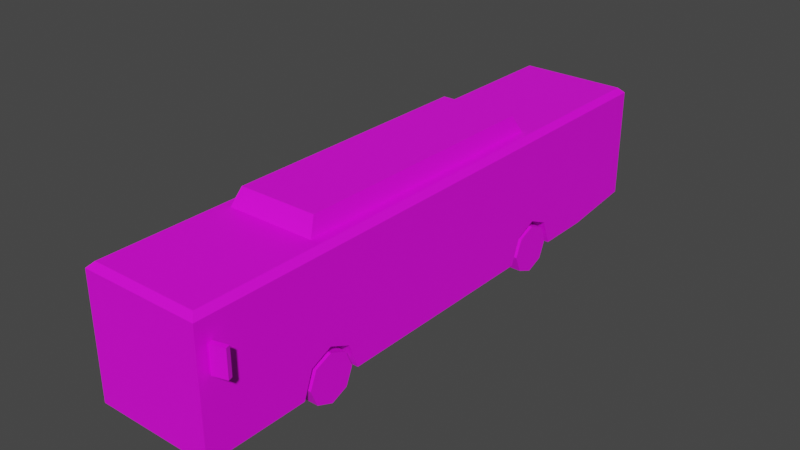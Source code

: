 # Source: Veh_Bus_01_Blue.blend  (saved by Blender 2.90.8; exported with 4.5.12 LTS)
import bpy
from mathutils import Matrix  # noqa: F401  (used for matrix-valued properties, if any)

bpy.ops.wm.read_factory_settings(use_empty=True)
scene = bpy.context.scene
scene.name = 'Scene'

# ---- collections
col_collection = bpy.data.collections.new('Collection'); scene.collection.children.link(col_collection)

# ---- images (referenced by path relative to the original .blend; pixels are not part of the script)
import os
ASSET_DIR = os.environ.get("B2B_ASSET_DIR", "")  # directory of the original .blend (textures are referenced by path, not embedded)
HERE = os.path.dirname(os.path.abspath(__file__))  # packed textures are extracted next to this script under _unpacked/

def load_image(name, relpath, width, height, colorspace="sRGB"):
    """Load a texture the original file referenced (path relative to the .blend, or extracted next to this script)."""
    p = next((c for c in (os.path.join(HERE, relpath), os.path.join(ASSET_DIR, relpath)) if relpath and os.path.exists(c)), "")
    if p:
        img = bpy.data.images.load(p, check_existing=True)
        img.name = name
    else:  # same state as the original file: an image datablock whose file is absent (Cycles renders it pink)
        img = bpy.data.images.new(name, width, height)
        img.source = "FILE"
        img.filepath = "//" + (relpath or name)
    img.colorspace_settings.name = colorspace
    return img
img_city_vehicles_pallete_png_036 = load_image('city_vehicles_pallete.png.036', 'city_vehicles_pallete.png', 1024, 1024, 'sRGB')

# ---- materials (node trees are filled in below, after node groups)
mat_material_038 = bpy.data.materials.new('Material.038')
mat_material_038.use_transparent_shadow = False

# ---- material node trees
mat_material_038.use_nodes = True; mat_material_038.node_tree.nodes.clear()
_N = mat_material_038.node_tree.nodes; _L = mat_material_038.node_tree.links
n0 = _N.new('ShaderNodeBsdfPrincipled'); n0.name = 'Principled BSDF'; n0.location = (10, 300)
n0.distribution = 'GGX'
n0.subsurface_method = 'BURLEY'
n0.inputs[3].default_value = 1.45
n0.inputs[27].default_value = (0.0, 0.0, 0.0, 1.0)
n0.inputs[28].default_value = 1.0
n1 = _N.new('ShaderNodeOutputMaterial'); n1.name = 'Material Output'; n1.location = (300, 300)
n2 = _N.new('ShaderNodeTexImage'); n2.name = 'Image Texture'; n2.location = (-386, 60)
n2.image = img_city_vehicles_pallete_png_036
n2.interpolation = 'Closest'
_L.new(n0.outputs[0], n1.inputs[0])
_L.new(n2.outputs[0], n0.inputs[0])
n1.is_active_output = True

# ---- world
world_world = bpy.data.worlds.new('World'); scene.world = world_world
world_world.use_nodes = True; world_world.node_tree.nodes.clear()
_N = world_world.node_tree.nodes; _L = world_world.node_tree.links
n0 = _N.new('ShaderNodeOutputWorld'); n0.name = 'World Output'; n0.location = (300, 300)
n1 = _N.new('ShaderNodeBackground'); n1.name = 'Background'; n1.location = (10, 300)
n1.inputs[0].default_value = (0.05088, 0.05088, 0.05088, 1.0)
_L.new(n1.outputs[0], n0.inputs[0])
n0.is_active_output = True
world_world.color = (0.05088, 0.05088, 0.05088)
world_world.use_sun_shadow = False
world_world.sun_shadow_jitter_overblur = 0.0

# ---- meshes
me_plane_196 = bpy.data.meshes.new('Plane.196')
me_plane_196.from_pydata([(0.3144, 1.28, 0.4532), (0.3144, 1.526, 0.564), (0.3144, 1.773, 0.4532), (0.4123, -1.927, 0.4532), (0.4123, -1.681, 0.564), (0.4123, -1.435, 0.4532), (0.6727, -3.174, 0.1621), (0.6727, 3.352, 0.2578), (0.6727, 2.504, 0.1621), (0.6106, -3.112, 1.588), (0.6727, -3.174, 1.526), (0.6106, 3.29, 1.588), (0.6727, 3.352, 1.526), (0.6727, 2.504, 1.526), (0.6106, 2.504, 1.588), (0.6727, -1.681, 0.564), (0.6727, -1.435, 0.4532), (0.6727, -1.927, 0.4532), (0.4123, -1.681, 0.1621), (0.4123, -1.329, 0.1621), (0.6727, -1.329, 0.1621), (0.6727, -2.033, 0.1621), (0.4123, -2.033, 0.1621), (0.6727, 1.526, 0.564), (0.6727, 1.773, 0.4532), (0.6727, 1.28, 0.4532), (0.3144, 1.526, 0.1621), (0.3144, 1.881, 0.1621), (0.6727, 1.881, 0.1621), (0.6727, 1.172, 0.1621), (0.3144, 1.172, 0.1621), (0.6727, -3.174, 0.5604), (0.2937, -3.174, 0.4073), (0.2937, -3.174, 0.302), (0.3304, -3.174, 0.4073), (0.3293, -3.174, 0.302), (0.4755, -3.174, 0.302), (0.4755, -3.174, 0.4073), (0.6727, 1.177, 0.7238), (0.6727, 0.3303, 1.293), (0.6727, -3.174, 1.395), (0.6727, -3.083, 1.395), (0.6727, -3.083, 0.5604), (0.5064, -3.174, 0.4073), (0.5064, -3.174, 0.302), (0.6216, -3.174, 0.302), (0.6216, -3.174, 0.4073), (0.6727, -2.104, 1.293), (0.6727, 0.2274, 1.293), (0.6727, 0.2274, 0.7259), (0.6727, -2.104, 0.7259), (0.6727, 2.504, 0.7238), (0.6727, 2.504, 1.293), (0.6727, 1.074, 1.293), (0.6727, 1.102, 0.7238), (0.6727, 3.196, 1.293), (0.6727, 3.196, 0.7238), (0.6727, -1.441, 1.293), (0.6727, -1.441, 0.7259), (0.6727, -1.341, 1.293), (0.6727, -1.341, 0.7259), (0.6727, -0.568, 1.293), (0.6727, -0.568, 0.7259), (0.6727, -0.4718, 0.7259), (0.6727, -0.4718, 1.293), (0.6727, 1.921, 1.293), (0.6727, 1.921, 0.7238), (0.6727, 1.074, 0.7259), (0.6727, -3.013, 1.293), (0.6727, 2.029, 1.293), (0.6727, 2.029, 0.7238), (0.6727, 2.628, 1.293), (0.6727, 2.628, 0.7238), (0.6727, -2.366, 0.7259), (0.6727, -2.366, 1.293), (0.6727, -3.013, 0.7259), (0.5597, 3.352, 1.293), (0.5597, 3.352, 1.003), (0.6727, 3.352, 0.4167), (0.5933, 3.352, 0.5032), (0.5933, 3.352, 0.3922), (0.3137, 3.352, 0.3922), (0.3137, 3.352, 0.5032), (0.544, 3.352, 0.5032), (0.544, 3.352, 0.3922), (0.1047, 3.352, 0.5092), (0.1047, 3.352, 0.3871), (0.6502, -3.174, 0.4073), (0.6502, -3.174, 0.302), (0.6727, 3.352, 0.5604), (0.6727, 1.177, 1.293), (0.6727, -1.689, 0.5604), (0.6727, 1.519, 0.5604), (0.6727, -1.673, 0.5604), (0.6727, 1.534, 0.5604), (0.6727, 0.3303, 0.7259), (0.6727, 2.504, 0.5604), (-0.3144, 1.28, 0.4532), (-0.3144, 1.526, 0.564), (-0.3144, 1.773, 0.4532), (-0.4123, -1.927, 0.4532), (-0.4123, -1.681, 0.564), (-0.4123, -1.435, 0.4532), (-0.6727, -3.174, 0.1621), (-0.6727, 3.352, 0.2578), (-0.6727, 2.504, 0.1621), (0.0, -3.174, 0.1621), (0.0, 3.352, 0.2578), (0.0, 2.504, 1.588), (0.0, 2.504, 0.1621), (-0.6106, -3.112, 1.588), (-0.6727, -3.174, 1.526), (-0.6106, 3.29, 1.588), (-0.6727, 3.352, 1.526), (-0.6727, 2.504, 1.526), (-0.6106, 2.504, 1.588), (0.0, -3.174, 1.526), (0.0, -3.112, 1.588), (0.0, 3.29, 1.588), (0.0, 3.352, 1.526), (-0.6727, -1.681, 0.564), (-0.6727, -1.435, 0.4532), (-0.6727, -1.927, 0.4532), (-0.4123, -1.681, 0.1621), (-0.4123, -1.329, 0.1621), (-0.6727, -1.329, 0.1621), (-0.6727, -2.033, 0.1621), (-0.4123, -2.033, 0.1621), (-0.6727, 1.526, 0.564), (-0.6727, 1.773, 0.4532), (-0.6727, 1.28, 0.4532), (-0.3144, 1.526, 0.1621), (-0.3144, 1.881, 0.1621), (-0.6727, 1.881, 0.1621), (-0.6727, 1.172, 0.1621), (-0.3144, 1.172, 0.1621), (-0.6727, -3.174, 0.5604), (0.0, -3.174, 0.5604), (0.0, -3.174, 0.4073), (0.0, -3.174, 0.302), (-0.2937, -3.174, 0.4073), (-0.2937, -3.174, 0.302), (-0.3304, -3.174, 0.4073), (-0.3293, -3.174, 0.302), (-0.4755, -3.174, 0.302), (-0.4755, -3.174, 0.4073), (-0.6727, -2.926, 0.1621), (-0.6727, -2.15, 0.1621), (-0.6727, -2.926, 1.293), (-0.6727, -2.15, 1.293), (-0.6727, -2.551, 1.293), (-0.6727, -2.551, 0.1621), (-0.6727, -2.216, 0.2281), (-0.6727, -2.216, 1.227), (-0.6727, -2.485, 1.227), (-0.6727, -2.485, 0.2281), (-0.6727, -2.617, 0.2281), (-0.6727, -2.617, 1.227), (-0.6727, -2.86, 1.227), (-0.6727, -2.86, 0.2281), (-0.6727, 0.2132, 0.1621), (-0.6727, 1.047, 0.1621), (-0.6727, 0.2132, 1.293), (-0.6727, 1.047, 1.293), (-0.6727, 0.636, 0.1621), (-0.6727, 0.636, 1.293), (-0.6727, 0.9771, 0.2318), (-0.6727, 0.9771, 1.223), (-0.6727, 0.7057, 1.223), (-0.6727, 0.7057, 0.2318), (-0.6727, 0.5662, 0.2318), (-0.6727, 0.5662, 1.223), (-0.6727, 0.283, 1.223), (-0.6727, 0.283, 0.2318), (-0.6727, -3.174, 1.395), (-0.6727, -3.083, 1.395), (-0.6727, -3.083, 0.5604), (0.0, -3.174, 1.395), (-0.5064, -3.174, 0.4073), (-0.5064, -3.174, 0.302), (-0.6216, -3.174, 0.302), (-0.6216, -3.174, 0.4073), (-0.6727, -2.104, 1.293), (-0.6727, 0.1627, 1.293), (-0.6727, 0.1627, 0.7259), (-0.6727, -2.104, 0.7259), (-0.6727, 2.504, 0.7238), (-0.6727, 2.504, 1.293), (-0.6727, 1.102, 1.293), (-0.6727, 1.102, 0.7238), (-0.6727, 3.196, 1.293), (-0.6727, 3.196, 0.7238), (-0.6727, -1.441, 1.293), (-0.6727, -1.441, 0.7259), (-0.6727, -1.341, 1.293), (-0.6727, -1.341, 0.7259), (-0.6727, -0.568, 1.293), (-0.6727, -0.568, 0.7259), (-0.6727, -0.4718, 0.7259), (-0.6727, -0.4718, 1.293), (-0.6727, 1.921, 1.293), (-0.6727, 1.921, 0.7238), (-0.6727, 1.921, 1.103), (-0.6727, 1.102, 1.103), (-0.6727, 2.029, 1.293), (-0.6727, 2.029, 0.7238), (-0.6727, 2.628, 1.293), (-0.6727, 2.628, 0.7238), (-0.6727, 1.147, 1.147), (-0.6727, 1.876, 1.147), (-0.6727, 1.876, 1.248), (-0.6727, 1.147, 1.248), (0.0, 3.352, 1.003), (0.0, 3.352, 1.293), (-0.5597, 3.352, 1.293), (-0.5597, 3.352, 1.003), (-0.6727, 3.352, 0.4167), (0.0, 3.352, 0.311), (-0.5933, 3.352, 0.5032), (-0.5933, 3.352, 0.3922), (-0.3137, 3.352, 0.3922), (-0.3137, 3.352, 0.5032), (-0.544, 3.352, 0.5032), (-0.544, 3.352, 0.3922), (0.0, 3.352, 0.3871), (0.0, 3.352, 0.5092), (-0.1047, 3.352, 0.5092), (-0.1047, 3.352, 0.3871), (-0.6502, -3.174, 0.4073), (-0.6502, -3.174, 0.302), (-0.6727, -2.926, 0.5604), (-0.6727, 3.352, 0.5604), (-0.6727, 0.2132, 0.5604), (-0.6727, -1.689, 0.5604), (-0.6727, 1.519, 0.5604), (-0.6727, -1.673, 0.5604), (-0.6727, 1.534, 0.5604), (-0.6727, 1.047, 0.5604), (-0.6727, -2.15, 0.5604), (-0.6727, -2.117, 0.5604), (-0.6727, 2.504, 0.5604), (0.0, 3.352, 0.5604), (-0.5108, -1.719, 1.564), (-0.4465, -1.603, 1.777), (-0.5108, 1.492, 1.564), (-0.4465, 1.376, 1.777), (0.5108, -1.719, 1.564), (0.4465, -1.603, 1.777), (0.5108, 1.492, 1.564), (0.4465, 1.376, 1.777), (0.692, -3.061, 0.9958), (0.692, -3.061, 1.297), (0.6772, -3.009, 0.9958), (0.6772, -3.009, 1.297), (0.8479, -3.017, 0.9958), (0.8479, -3.017, 1.297), (0.833, -2.965, 0.9958), (0.833, -2.965, 1.297), (-0.692, -3.061, 0.9958), (-0.692, -3.061, 1.297), (-0.6772, -3.009, 0.9958), (-0.6772, -3.009, 1.297), (-0.8479, -3.017, 0.9958), (-0.8479, -3.017, 1.297), (-0.833, -2.965, 0.9958), (-0.833, -2.965, 1.297), (-0.000139, -3.174, 0.185), (-0.000139, -3.174, 0.2847), (0.1016, -3.174, 0.2847), (0.1016, -3.174, 0.185), (-0.09936, -3.174, 0.2847), (-0.09936, -3.174, 0.185)], [], [(0, 1, 23, 92, 25), (1, 2, 24, 94, 23), (2, 27, 28, 24), (3, 4, 15, 91, 17), (4, 5, 16, 93, 15), (5, 19, 20, 16), (14, 11, 118, 108), (8, 28, 27, 26, 30, 29, 20, 19, 18, 22, 21, 6, 106, 109), (13, 52, 71, 55, 56, 72, 51, 96, 89, 12), (12, 89, 241, 212, 77, 76, 213, 119), (7, 8, 109, 107), (14, 9, 10, 13), (11, 14, 13, 12), (118, 11, 12, 119), (9, 117, 116, 10), (9, 14, 108, 117), (18, 3, 22), (18, 4, 3), (18, 5, 4), (22, 3, 17, 21), (19, 5, 18), (26, 0, 30), (26, 1, 0), (26, 2, 1), (30, 0, 25, 29), (27, 2, 26), (137, 31, 40, 177), (217, 81, 84, 80, 78, 7, 107), (139, 33, 32, 138), (33, 35, 34, 32), (32, 34, 37, 31, 137, 138), (34, 35, 36, 37), (92, 93, 16, 20, 29, 25), (31, 42, 41, 40), (177, 40, 10, 116), (37, 43, 46, 31), (43, 44, 45, 46), (73, 74, 68, 75), (49, 48, 64, 63), (52, 69, 70, 51), (51, 72, 71, 52), (58, 57, 47, 50), (60, 59, 57, 58), (62, 61, 59, 60), (63, 64, 61, 62), (70, 69, 65, 66), (71, 72, 56, 55), (39, 95, 67, 53), (66, 65, 90, 38), (47, 74, 73, 50), (213, 76, 77, 212), (81, 82, 83, 84), (84, 83, 79, 80), (225, 85, 86, 224), (45, 88, 87, 46), (6, 31, 46, 87, 88, 45, 44, 43, 37, 36, 35, 33, 139, 267, 268, 269, 266, 106), (96, 94, 24, 28, 8), (48, 39, 53, 90, 65, 69, 52, 13, 10, 40, 41, 42, 91, 15, 93, 92, 23, 94, 96, 51, 70, 66, 38, 54, 67, 95, 49, 63, 62, 60, 58, 50, 73, 75, 68, 74, 47, 57, 59, 61, 64), (89, 96, 8, 7, 78), (38, 90, 53, 67, 54), (6, 21, 17, 91, 42, 31), (241, 89, 78, 80, 79, 83, 82, 81, 217, 224, 86, 85, 225), (97, 130, 234, 128, 98), (98, 128, 236, 129, 99), (99, 129, 133, 132), (100, 122, 233, 120, 101), (101, 120, 235, 121, 102), (102, 121, 125, 124), (115, 108, 118, 112), (105, 109, 106, 103, 146, 151, 147, 126, 127, 123, 124, 125, 160, 164, 161, 134, 135, 131, 132, 133), (114, 113, 231, 240, 186, 207, 191, 190, 206, 187), (113, 119, 213, 214, 215, 212, 241, 231), (104, 107, 109, 105), (111, 114, 187, 204, 200, 188, 203, 189, 201, 205, 186, 240, 236, 128, 234, 237, 163, 165, 162, 183, 199, 196, 194, 192, 182, 185, 239, 238, 149, 150, 148, 230, 176, 175, 174), (115, 114, 111, 110), (112, 113, 114, 115), (118, 119, 113, 112), (110, 111, 116, 117), (110, 117, 108, 115), (123, 127, 100), (123, 100, 101), (123, 101, 102), (127, 126, 122, 100), (124, 123, 102), (131, 135, 97), (131, 97, 98), (131, 98, 99), (135, 134, 130, 97), (132, 131, 99), (137, 177, 174, 136), (217, 107, 104, 216, 219, 223, 220), (139, 138, 140, 141), (141, 140, 142, 143), (140, 138, 137, 136, 145, 142), (142, 145, 144, 143), (238, 147, 152, 153, 149), (166, 169, 168, 167), (150, 154, 155, 151), (149, 153, 154, 150), (150, 151, 156, 157), (151, 155, 152, 147), (230, 148, 158, 159, 146), (150, 157, 158, 148), (157, 156, 159, 158), (146, 159, 156, 151), (165, 168, 169, 164), (171, 170, 173, 172), (163, 167, 168, 165), (165, 164, 170, 171), (164, 169, 166, 161), (232, 162, 172, 173, 160), (165, 171, 172, 162), (237, 161, 166, 167, 163), (160, 173, 170, 164), (136, 174, 175, 176), (177, 116, 111, 174), (145, 136, 181, 178), (178, 181, 180, 179), (162, 232, 235, 120, 233, 239, 185, 193, 195, 197, 198, 184, 183), (184, 198, 199, 183), (187, 186, 205, 204), (186, 187, 206, 207), (193, 185, 182, 192), (195, 193, 192, 194), (197, 195, 194, 196), (198, 197, 196, 199), (201, 189, 203, 202), (208, 211, 210, 209), (205, 201, 202, 200, 204), (206, 190, 191, 207), (203, 208, 209, 202), (202, 209, 210, 200), (200, 210, 211, 188), (188, 211, 208, 203), (213, 212, 215, 214), (220, 223, 222, 221), (223, 219, 218, 222), (225, 224, 227, 226), (180, 181, 228, 229), (103, 106, 266, 271, 270, 267, 139, 141, 143, 144, 145, 178, 179, 180, 229, 228, 181, 136), (152, 155, 154, 153), (230, 146, 103, 136, 176), (240, 105, 133, 129, 236), (234, 130, 134, 161, 237), (239, 147, 238), (231, 216, 104, 105, 240), (232, 160, 125, 121, 235), (233, 122, 126, 147, 239), (241, 225, 226, 227, 224, 217, 220, 221, 222, 218, 219, 216, 231), (242, 243, 245, 244), (244, 245, 249, 248), (248, 249, 247, 246), (246, 247, 243, 242), (249, 245, 243, 247), (49, 95, 39, 48), (250, 251, 253, 252), (252, 253, 257, 256), (256, 257, 255, 254), (254, 255, 251, 250), (252, 256, 254, 250), (257, 253, 251, 255), (258, 260, 261, 259), (260, 264, 265, 261), (264, 262, 263, 265), (262, 258, 259, 263), (260, 258, 262, 264), (265, 263, 259, 261), (266, 269, 268, 267), (267, 270, 271, 266)])
_uv = me_plane_196.uv_layers.new(name='UVMap')
_uv.uv.foreach_set('vector', [0.2195, 0.0573, 0.2195, 0.05649, 0.2207, 0.05649, 0.2207, 0.05652, 0.2207, 0.0573, 0.2195, 0.05649, 0.2195, 0.05569, 0.2207, 0.05569, 0.2207, 0.05646, 0.2207, 0.05649, 0.2163, 0.05686, 0.2154, 0.05686, 0.2154, 0.05569, 0.2163, 0.05569, 0.2073, 0.0573, 0.2073, 0.05649, 0.2082, 0.05649, 0.2082, 0.05652, 0.2082, 0.0573, 0.2073, 0.05649, 0.2073, 0.05569, 0.2082, 0.05569, 0.2082, 0.05646, 0.2082, 0.05649, 0.2266, 0.05717, 0.2266, 0.05621, 0.2275, 0.05621, 0.2275, 0.05717, 0.7852, 0.4943, 0.7852, 0.4915, 0.7874, 0.4915, 0.7874, 0.4943, 0.2134, 0.0529, 0.2134, 0.05086, 0.2146, 0.05086, 0.2146, 0.0497, 0.2146, 0.04853, 0.2134, 0.04853, 0.2134, 0.04033, 0.2143, 0.04033, 0.2143, 0.03917, 0.2143, 0.03802, 0.2134, 0.03802, 0.2134, 0.03427, 0.2157, 0.03427, 0.2157, 0.0529, 0.7751, 0.4943, 0.7743, 0.4943, 0.7743, 0.4938, 0.7743, 0.4919, 0.7723, 0.4919, 0.7723, 0.4938, 0.7723, 0.4943, 0.7718, 0.4943, 0.7718, 0.4913, 0.7751, 0.4913, 0.7941, 0.511, 0.7908, 0.511, 0.7908, 0.5087, 0.7923, 0.5087, 0.7923, 0.5106, 0.7933, 0.5106, 0.7933, 0.5087, 0.7941, 0.5087, 0.2134, 0.05569, 0.2134, 0.0529, 0.2157, 0.0529, 0.2157, 0.05569, 0.7754, 0.4943, 0.7754, 0.5137, 0.7751, 0.5139, 0.7751, 0.4943, 0.7754, 0.4915, 0.7754, 0.4943, 0.7751, 0.4943, 0.7751, 0.4913, 0.7932, 0.5102, 0.7834, 0.5102, 0.7825, 0.5092, 0.7932, 0.5092, 0.7852, 0.5137, 0.7874, 0.5137, 0.7874, 0.5139, 0.785, 0.5139, 0.7852, 0.5137, 0.7852, 0.4943, 0.7874, 0.4943, 0.7874, 0.5137, 0.2266, 0.03543, 0.2256, 0.03462, 0.2266, 0.03427, 0.2266, 0.03543, 0.2253, 0.03543, 0.2256, 0.03462, 0.2266, 0.03543, 0.2256, 0.03624, 0.2253, 0.03543, 0.2266, 0.0362, 0.2266, 0.03524, 0.2275, 0.03524, 0.2275, 0.0362, 0.2266, 0.03658, 0.2256, 0.03624, 0.2266, 0.03543, 0.225, 0.0541, 0.224, 0.05329, 0.225, 0.05294, 0.225, 0.0541, 0.2236, 0.0541, 0.224, 0.05329, 0.225, 0.0541, 0.224, 0.05491, 0.2236, 0.0541, 0.2134, 0.05569, 0.2144, 0.05569, 0.2144, 0.05686, 0.2134, 0.05686, 0.225, 0.05526, 0.224, 0.05491, 0.225, 0.0541, 0.1257, 0.03504, 0.1244, 0.03504, 0.1244, 0.03346, 0.1257, 0.03346, 0.9241, 0.3526, 0.9244, 0.3537, 0.9244, 0.3545, 0.9244, 0.3547, 0.9244, 0.3549, 0.9239, 0.3549, 0.9239, 0.3526, 0.1183, 0.04635, 0.1119, 0.04635, 0.1119, 0.04409, 0.1183, 0.04409, 0.9148, 0.3478, 0.9147, 0.3478, 0.9147, 0.3474, 0.9148, 0.3474, 0.9252, 0.3494, 0.9251, 0.3494, 0.9246, 0.3494, 0.9239, 0.3489, 0.9262, 0.3489, 0.9262, 0.3494, 0.9756, 0.4948, 0.9756, 0.4967, 0.973, 0.4967, 0.973, 0.4948, 0.9059, 0.3416, 0.9059, 0.3526, 0.9056, 0.3518, 0.9046, 0.3514, 0.9046, 0.3428, 0.9056, 0.3424, 0.1146, 0.03993, 0.1146, 0.03976, 0.1162, 0.03976, 0.1162, 0.03993, 0.7921, 0.5021, 0.7897, 0.5021, 0.7897, 0.5016, 0.7921, 0.5016, 0.9246, 0.3494, 0.9245, 0.3494, 0.9241, 0.3494, 0.9239, 0.3489, 0.9725, 0.4948, 0.9725, 0.4967, 0.9705, 0.4967, 0.9705, 0.4948, 0.1149, 0.0384, 0.116, 0.0384, 0.116, 0.03962, 0.1149, 0.03962, 0.1149, 0.03349, 0.116, 0.03349, 0.116, 0.03481, 0.1149, 0.03481, 0.116, 0.02918, 0.116, 0.03008, 0.1149, 0.03008, 0.1149, 0.02918, 0.7723, 0.4943, 0.7723, 0.4938, 0.7743, 0.4938, 0.7743, 0.4943, 0.1149, 0.03665, 0.116, 0.03665, 0.116, 0.0379, 0.1149, 0.0379, 0.7724, 0.5076, 0.7743, 0.5076, 0.7743, 0.5079, 0.7724, 0.5079, 0.1149, 0.035, 0.116, 0.035, 0.116, 0.03646, 0.1149, 0.03646, 0.7724, 0.5046, 0.7743, 0.5046, 0.7743, 0.5049, 0.7724, 0.5049, 0.7723, 0.4959, 0.7743, 0.4959, 0.7743, 0.4963, 0.7723, 0.4963, 0.116, 0.02895, 0.1149, 0.02895, 0.1149, 0.02787, 0.116, 0.02787, 0.116, 0.0333, 0.1149, 0.0333, 0.1149, 0.03189, 0.116, 0.03189, 0.1149, 0.03029, 0.116, 0.03029, 0.116, 0.03169, 0.1149, 0.03169, 0.7743, 0.5102, 0.7743, 0.5111, 0.7724, 0.5111, 0.7724, 0.5102, 0.1263, 0.03707, 0.1263, 0.03813, 0.1258, 0.03813, 0.1258, 0.03707, 0.9144, 0.5875, 0.9188, 0.5875, 0.9188, 0.5967, 0.9144, 0.5967, 0.8865, 0.601, 0.8901, 0.601, 0.8901, 0.6026, 0.8865, 0.6026, 0.5117, 0.05663, 0.5117, 0.05923, 0.5086, 0.05923, 0.5086, 0.05663, 0.8756, 0.5815, 0.8751, 0.5815, 0.8751, 0.5798, 0.8756, 0.5798, 0.9239, 0.3503, 0.9239, 0.3489, 0.9241, 0.3494, 0.924, 0.3494, 0.924, 0.3498, 0.9241, 0.3498, 0.9245, 0.3498, 0.9245, 0.3494, 0.9246, 0.3494, 0.9246, 0.3498, 0.9251, 0.3498, 0.9252, 0.3498, 0.9262, 0.3498, 0.9262, 0.3498, 0.9259, 0.3498, 0.9259, 0.3502, 0.9262, 0.3502, 0.9262, 0.3503, 0.9059, 0.3382, 0.9059, 0.3415, 0.9056, 0.3407, 0.9046, 0.3403, 0.9046, 0.3382, 0.7743, 0.5021, 0.7743, 0.5018, 0.7743, 0.4992, 0.7743, 0.4989, 0.7743, 0.4963, 0.7743, 0.4959, 0.7743, 0.4943, 0.7751, 0.4943, 0.7751, 0.5139, 0.7747, 0.5139, 0.7747, 0.5136, 0.7718, 0.5136, 0.7718, 0.5088, 0.7718, 0.5088, 0.7718, 0.5087, 0.7718, 0.4977, 0.7718, 0.4976, 0.7718, 0.4976, 0.7718, 0.4943, 0.7723, 0.4943, 0.7723, 0.4959, 0.7723, 0.4963, 0.7723, 0.4989, 0.7723, 0.4991, 0.7724, 0.4992, 0.7724, 0.5018, 0.7724, 0.5021, 0.7724, 0.5046, 0.7724, 0.5049, 0.7724, 0.5076, 0.7724, 0.5079, 0.7724, 0.5102, 0.7724, 0.5111, 0.7724, 0.5134, 0.7743, 0.5134, 0.7743, 0.5111, 0.7743, 0.5102, 0.7743, 0.5079, 0.7743, 0.5076, 0.7743, 0.5049, 0.7743, 0.5046, 0.9059, 0.3352, 0.9059, 0.3382, 0.9046, 0.3382, 0.9049, 0.3352, 0.9054, 0.3352, 0.7723, 0.4989, 0.7743, 0.4989, 0.7743, 0.4992, 0.7724, 0.4992, 0.7723, 0.4991, 0.9046, 0.3578, 0.9046, 0.3539, 0.9056, 0.3535, 0.9059, 0.3527, 0.9059, 0.3575, 0.9059, 0.3578, 0.9249, 0.3526, 0.9249, 0.3549, 0.9244, 0.3549, 0.9244, 0.3547, 0.9247, 0.3547, 0.9247, 0.3545, 0.9247, 0.3537, 0.9244, 0.3537, 0.9241, 0.3526, 0.9243, 0.3526, 0.9243, 0.353, 0.9248, 0.353, 0.9248, 0.3526, 0.2219, 0.0573, 0.2207, 0.0573, 0.2207, 0.05652, 0.2207, 0.05649, 0.2219, 0.05649, 0.2219, 0.05649, 0.2207, 0.05649, 0.2207, 0.05646, 0.2207, 0.05569, 0.2219, 0.05569, 0.2163, 0.05686, 0.2163, 0.05569, 0.2173, 0.05569, 0.2173, 0.05686, 0.224, 0.05526, 0.2248, 0.05526, 0.2248, 0.05605, 0.2248, 0.05607, 0.224, 0.05607, 0.224, 0.05607, 0.2248, 0.05607, 0.2248, 0.0561, 0.2248, 0.05688, 0.224, 0.05688, 0.2266, 0.05525, 0.2275, 0.05525, 0.2275, 0.05621, 0.2266, 0.05621, 0.7895, 0.4943, 0.7874, 0.4943, 0.7874, 0.4915, 0.7895, 0.4915, 0.2179, 0.0529, 0.2157, 0.0529, 0.2157, 0.03427, 0.2179, 0.03427, 0.2179, 0.03509, 0.2179, 0.03632, 0.2179, 0.03764, 0.2179, 0.03802, 0.217, 0.03802, 0.217, 0.03917, 0.217, 0.04033, 0.2179, 0.04033, 0.2179, 0.04539, 0.2179, 0.04677, 0.2179, 0.04812, 0.2179, 0.04853, 0.2167, 0.04853, 0.2167, 0.0497, 0.2167, 0.05086, 0.2179, 0.05086, 0.7756, 0.4943, 0.7756, 0.4913, 0.7789, 0.4913, 0.7789, 0.4943, 0.7784, 0.4943, 0.7784, 0.4938, 0.7784, 0.4919, 0.7764, 0.4919, 0.7764, 0.4938, 0.7764, 0.4943, 0.7941, 0.5064, 0.7941, 0.5087, 0.7933, 0.5087, 0.7933, 0.5068, 0.7923, 0.5068, 0.7923, 0.5087, 0.7908, 0.5087, 0.7908, 0.5064, 0.2179, 0.05569, 0.2157, 0.05569, 0.2157, 0.0529, 0.2179, 0.0529, 0.7756, 0.5139, 0.7756, 0.4943, 0.7764, 0.4943, 0.7764, 0.4959, 0.7764, 0.4963, 0.7764, 0.4991, 0.7771, 0.4991, 0.7784, 0.4991, 0.7784, 0.4963, 0.7784, 0.4959, 0.7784, 0.4943, 0.7789, 0.4943, 0.7789, 0.4976, 0.7789, 0.4976, 0.7789, 0.4977, 0.7789, 0.4993, 0.7764, 0.4993, 0.7764, 0.5007, 0.7764, 0.5022, 0.7764, 0.5024, 0.7764, 0.5046, 0.7764, 0.5049, 0.7764, 0.5076, 0.7764, 0.5079, 0.7764, 0.5102, 0.7784, 0.5102, 0.7789, 0.5103, 0.7789, 0.5104, 0.7764, 0.5104, 0.7764, 0.5118, 0.7764, 0.5131, 0.7789, 0.5131, 0.7789, 0.5136, 0.776, 0.5136, 0.776, 0.5139, 0.7754, 0.4943, 0.7756, 0.4943, 0.7756, 0.5139, 0.7754, 0.5137, 0.7754, 0.4915, 0.7756, 0.4913, 0.7756, 0.4943, 0.7754, 0.4943, 0.7874, 0.4915, 0.7874, 0.4913, 0.7897, 0.4913, 0.7895, 0.4915, 0.7895, 0.5137, 0.7897, 0.5139, 0.7874, 0.5139, 0.7874, 0.5137, 0.7895, 0.5137, 0.7874, 0.5137, 0.7874, 0.4943, 0.7895, 0.4943, 0.2263, 0.05409, 0.2263, 0.05525, 0.2253, 0.0549, 0.2263, 0.05409, 0.2253, 0.0549, 0.225, 0.05409, 0.2263, 0.05409, 0.225, 0.05409, 0.2253, 0.05328, 0.2275, 0.03524, 0.2266, 0.03524, 0.2266, 0.03427, 0.2275, 0.03427, 0.2263, 0.05294, 0.2263, 0.05409, 0.2253, 0.05328, 0.2236, 0.0541, 0.2236, 0.05526, 0.2227, 0.05491, 0.2236, 0.0541, 0.2227, 0.05491, 0.2223, 0.0541, 0.2236, 0.0541, 0.2223, 0.0541, 0.2227, 0.05329, 0.2144, 0.05686, 0.2144, 0.05569, 0.2154, 0.05569, 0.2154, 0.05686, 0.2236, 0.05294, 0.2236, 0.0541, 0.2227, 0.05329, 0.1257, 0.03504, 0.1257, 0.03346, 0.1269, 0.03346, 0.1269, 0.03504, 0.9241, 0.3526, 0.9239, 0.3526, 0.9239, 0.3503, 0.9244, 0.3503, 0.9244, 0.3505, 0.9244, 0.3507, 0.9244, 0.3515, 0.1183, 0.04635, 0.1183, 0.04409, 0.1246, 0.04409, 0.1246, 0.04635, 0.9169, 0.3478, 0.9169, 0.3474, 0.917, 0.3474, 0.917, 0.3478, 0.9273, 0.3494, 0.9262, 0.3494, 0.9262, 0.3489, 0.9286, 0.3489, 0.9279, 0.3494, 0.9274, 0.3494, 0.9872, 0.4948, 0.9898, 0.4948, 0.9898, 0.4967, 0.9872, 0.4967, 0.1541, 0.06016, 0.1584, 0.06016, 0.1577, 0.06087, 0.1468, 0.06087, 0.1461, 0.06016, 0.1191, 0.03207, 0.1191, 0.03259, 0.1172, 0.03259, 0.1172, 0.03207, 0.1461, 0.0645, 0.1468, 0.06378, 0.1577, 0.06378, 0.1584, 0.0645, 0.1461, 0.06016, 0.1468, 0.06087, 0.1468, 0.06378, 0.1461, 0.0645, 0.1461, 0.0645, 0.1584, 0.0645, 0.1577, 0.06521, 0.1468, 0.06521, 0.1584, 0.0645, 0.1577, 0.06378, 0.1577, 0.06087, 0.1584, 0.06016, 0.1541, 0.06856, 0.1461, 0.06856, 0.1468, 0.06784, 0.1577, 0.06784, 0.1584, 0.06856, 0.1461, 0.0645, 0.1468, 0.06521, 0.1468, 0.06784, 0.1461, 0.06856, 0.1172, 0.03887, 0.1191, 0.03887, 0.1191, 0.03933, 0.1172, 0.03933, 0.1584, 0.06856, 0.1577, 0.06784, 0.1577, 0.06521, 0.1584, 0.0645, 0.1461, 0.03001, 0.1468, 0.02925, 0.1576, 0.02925, 0.1584, 0.03001, 0.1172, 0.03285, 0.1191, 0.03285, 0.1191, 0.03339, 0.1172, 0.03339, 0.1461, 0.02556, 0.1468, 0.02631, 0.1468, 0.02925, 0.1461, 0.03001, 0.1461, 0.03001, 0.1584, 0.03001, 0.1576, 0.03076, 0.1468, 0.03076, 0.1584, 0.03001, 0.1576, 0.02925, 0.1576, 0.02631, 0.1584, 0.02556, 0.1541, 0.03458, 0.1461, 0.03458, 0.1468, 0.03383, 0.1576, 0.03383, 0.1584, 0.03458, 0.1461, 0.03001, 0.1468, 0.03076, 0.1468, 0.03383, 0.1461, 0.03458, 0.1541, 0.02556, 0.1584, 0.02556, 0.1576, 0.02631, 0.1468, 0.02631, 0.1461, 0.02556, 0.1584, 0.03458, 0.1576, 0.03383, 0.1576, 0.03076, 0.1584, 0.03001, 0.1185, 0.03993, 0.1169, 0.03993, 0.1169, 0.03976, 0.1185, 0.03976, 0.7921, 0.5021, 0.7921, 0.5016, 0.7944, 0.5016, 0.7944, 0.5021, 0.9279, 0.3494, 0.9286, 0.3489, 0.9284, 0.3494, 0.928, 0.3494, 0.9903, 0.4948, 0.9923, 0.4948, 0.9923, 0.4967, 0.9903, 0.4967, 0.7764, 0.5022, 0.7789, 0.5022, 0.7789, 0.5087, 0.7789, 0.5088, 0.7789, 0.5088, 0.7789, 0.5103, 0.7784, 0.5102, 0.7784, 0.5079, 0.7784, 0.5076, 0.7784, 0.5049, 0.7784, 0.5046, 0.7784, 0.5024, 0.7764, 0.5024, 0.1182, 0.03361, 0.1182, 0.03481, 0.1171, 0.03481, 0.1171, 0.03361, 0.1171, 0.02918, 0.1182, 0.02918, 0.1182, 0.03008, 0.1171, 0.03008, 0.7784, 0.4943, 0.7764, 0.4943, 0.7764, 0.4938, 0.7784, 0.4938, 0.1182, 0.03665, 0.1182, 0.0379, 0.1171, 0.0379, 0.1171, 0.03665, 0.7784, 0.5076, 0.7784, 0.5079, 0.7764, 0.5079, 0.7764, 0.5076, 0.1182, 0.035, 0.1182, 0.03646, 0.1171, 0.03646, 0.1171, 0.035, 0.7784, 0.5046, 0.7784, 0.5049, 0.7764, 0.5049, 0.7764, 0.5046, 0.1182, 0.03029, 0.1182, 0.03184, 0.1175, 0.03184, 0.1175, 0.03029, 0.7526, 0.1374, 0.7486, 0.1374, 0.7486, 0.1082, 0.7526, 0.1082, 0.7784, 0.4959, 0.7784, 0.4963, 0.7771, 0.4963, 0.7764, 0.4963, 0.7764, 0.4959, 0.1171, 0.02895, 0.1171, 0.02787, 0.1182, 0.02787, 0.1182, 0.02895, 0.1489, 0.05307, 0.1476, 0.05171, 0.1476, 0.02951, 0.1489, 0.02815, 0.1489, 0.02815, 0.1476, 0.02951, 0.1445, 0.02951, 0.1431, 0.02815, 0.1431, 0.02815, 0.1445, 0.02951, 0.1445, 0.05171, 0.1431, 0.05307, 0.1431, 0.05307, 0.1445, 0.05171, 0.1476, 0.05171, 0.1489, 0.05307, 0.1263, 0.03707, 0.1258, 0.03707, 0.1258, 0.03601, 0.1263, 0.03601, 0.9144, 0.5626, 0.9144, 0.5535, 0.9188, 0.5535, 0.9188, 0.5626, 0.8865, 0.5664, 0.8865, 0.5648, 0.8901, 0.5648, 0.8901, 0.5664, 0.5117, 0.05663, 0.5086, 0.05663, 0.5086, 0.05404, 0.5117, 0.05404, 0.8953, 0.5815, 0.8953, 0.5798, 0.8958, 0.5798, 0.8958, 0.5815, 0.9286, 0.3503, 0.9262, 0.3503, 0.9262, 0.3502, 0.9266, 0.3502, 0.9266, 0.3498, 0.9262, 0.3498, 0.9262, 0.3498, 0.9273, 0.3498, 0.9274, 0.3498, 0.9279, 0.3498, 0.9279, 0.3494, 0.928, 0.3494, 0.928, 0.3498, 0.9284, 0.3498, 0.9285, 0.3498, 0.9285, 0.3494, 0.9284, 0.3494, 0.9286, 0.3489, 0.1191, 0.03811, 0.1191, 0.03862, 0.1172, 0.03862, 0.1172, 0.03811, 0.9131, 0.357, 0.9145, 0.357, 0.9145, 0.3578, 0.9131, 0.3578, 0.9131, 0.3575, 0.9131, 0.3382, 0.9145, 0.3382, 0.9145, 0.3403, 0.9135, 0.3407, 0.9131, 0.3415, 0.9131, 0.3416, 0.9135, 0.3424, 0.9145, 0.3428, 0.9145, 0.3432, 0.9131, 0.3432, 0.9131, 0.3542, 0.9145, 0.3543, 0.9131, 0.3543, 0.9131, 0.3352, 0.9136, 0.3352, 0.9142, 0.3352, 0.9145, 0.3382, 0.9131, 0.3382, 0.9131, 0.3461, 0.9145, 0.3461, 0.9145, 0.3514, 0.9135, 0.3518, 0.9131, 0.3526, 0.9131, 0.3527, 0.9135, 0.3535, 0.9145, 0.3539, 0.9145, 0.3543, 0.9131, 0.3542, 0.9249, 0.3526, 0.9248, 0.3526, 0.9248, 0.3522, 0.9243, 0.3522, 0.9243, 0.3526, 0.9241, 0.3526, 0.9244, 0.3515, 0.9247, 0.3515, 0.9247, 0.3507, 0.9247, 0.3505, 0.9244, 0.3505, 0.9244, 0.3503, 0.9249, 0.3503, 0.9202, 0.3708, 0.9188, 0.3701, 0.9188, 0.3504, 0.9202, 0.3496, 0.9191, 0.3481, 0.9177, 0.3477, 0.9177, 0.3418, 0.9191, 0.3414, 0.9174, 0.3496, 0.9188, 0.3504, 0.9188, 0.3701, 0.9174, 0.3708, 0.9191, 0.3414, 0.9177, 0.341, 0.9177, 0.3351, 0.9191, 0.3346, 0.9085, 0.33, 0.9144, 0.33, 0.9144, 0.3496, 0.9085, 0.3496, 0.7724, 0.5021, 0.7724, 0.5018, 0.7743, 0.5018, 0.7743, 0.5021, 0.1396, 0.04582, 0.1396, 0.04671, 0.1394, 0.04671, 0.1394, 0.04582, 0.9603, 0.4895, 0.9603, 0.4904, 0.9599, 0.4904, 0.9599, 0.4895, 0.156, 0.04422, 0.156, 0.04511, 0.1558, 0.04511, 0.1558, 0.04422, 0.1396, 0.04728, 0.1396, 0.04818, 0.1391, 0.04818, 0.1391, 0.04729, 0.1552, 0.035, 0.1552, 0.03452, 0.1554, 0.03452, 0.1554, 0.035, 0.155, 0.03452, 0.155, 0.035, 0.1549, 0.035, 0.1549, 0.03452, 0.1558, 0.04332, 0.156, 0.04332, 0.156, 0.04422, 0.1558, 0.04422, 0.9421, 0.5101, 0.9416, 0.5101, 0.9416, 0.5092, 0.9421, 0.5092, 0.1518, 0.04582, 0.152, 0.04582, 0.152, 0.04671, 0.1518, 0.04671, 0.1502, 0.04818, 0.1497, 0.04818, 0.1497, 0.04728, 0.1502, 0.04729, 0.1555, 0.035, 0.1554, 0.035, 0.1554, 0.03452, 0.1555, 0.03452, 0.155, 0.03452, 0.1552, 0.03452, 0.1552, 0.035, 0.155, 0.035, 0.5222, 0.03939, 0.5197, 0.03939, 0.5197, 0.03692, 0.5222, 0.03692, 0.5222, 0.03692, 0.5247, 0.03692, 0.5247, 0.03939, 0.5222, 0.03939])
me_plane_196.materials.append(mat_material_038)
me_plane_196.use_remesh_fix_poles = True
me_plane_196.use_remesh_preserve_attributes = False
me_plane_196.use_mirror_vertex_groups = False
me_plane_196.update()
me_plane_195 = bpy.data.meshes.new('Plane.195')
me_plane_195.from_pydata([(0.5111, -1.681, 0.2215), (0.6727, -1.681, 0.2215), (0.5111, -1.407, 0.2215), (0.6727, -1.407, 0.2215), (0.5111, -1.488, 0.02798), (0.6727, -1.488, 0.02798), (0.5111, -1.681, -0.05217), (0.6727, -1.681, -0.05217), (0.5111, -1.875, 0.02798), (0.6727, -1.875, 0.02798), (0.5111, -1.955, 0.2215), (0.6727, -1.955, 0.2215), (0.5111, -1.875, 0.415), (0.6727, -1.875, 0.415), (0.5111, -1.681, 0.4951), (0.6727, -1.681, 0.4951), (0.5111, -1.488, 0.415), (0.6727, -1.488, 0.415), (0.6727, -1.559, 0.09894), (0.6727, -1.508, 0.2215), (0.6727, -1.681, 0.04819), (0.6727, -1.804, 0.09894), (0.6727, -1.854, 0.2215), (0.6727, -1.804, 0.344), (0.6727, -1.681, 0.3948), (0.6727, -1.559, 0.344)], [], [(0, 2, 4), (1, 18, 19), (2, 3, 5, 4), (0, 4, 6), (1, 20, 18), (4, 5, 7, 6), (0, 6, 8), (1, 21, 20), (6, 7, 9, 8), (0, 8, 10), (1, 22, 21), (8, 9, 11, 10), (0, 10, 12), (1, 23, 22), (10, 11, 13, 12), (0, 12, 14), (1, 24, 23), (12, 13, 15, 14), (0, 14, 16), (1, 25, 24), (14, 15, 17, 16), (0, 16, 2), (1, 19, 25), (16, 17, 3, 2), (19, 18, 5, 3), (18, 20, 7, 5), (20, 21, 9, 7), (21, 22, 11, 9), (22, 23, 13, 11), (23, 24, 15, 13), (24, 25, 17, 15), (25, 19, 3, 17)])
_uv = me_plane_195.uv_layers.new(name='UVMap')
_uv.uv.foreach_set('vector', [0.125, 0.02006, 0.1248, 0.01954, 0.1252, 0.01954, 0.2435, 0.05114, 0.2437, 0.05081, 0.2439, 0.051, 0.1253, 0.0298, 0.1257, 0.0298, 0.1257, 0.03021, 0.1253, 0.03021, 0.125, 0.02006, 0.1252, 0.01954, 0.1255, 0.01984, 0.2435, 0.05114, 0.2434, 0.05081, 0.2437, 0.05081, 0.1243, 0.02924, 0.1246, 0.02924, 0.1246, 0.02964, 0.1243, 0.02964, 0.125, 0.02006, 0.1255, 0.01984, 0.1255, 0.02028, 0.2435, 0.05114, 0.2432, 0.051, 0.2434, 0.05081, 0.1243, 0.02964, 0.1246, 0.02964, 0.1246, 0.03004, 0.1243, 0.03004, 0.125, 0.02006, 0.1255, 0.02028, 0.1252, 0.02059, 0.2435, 0.05114, 0.2432, 0.05128, 0.2432, 0.051, 0.1253, 0.03004, 0.1249, 0.03004, 0.1249, 0.02964, 0.1253, 0.02964, 0.125, 0.02006, 0.1252, 0.02059, 0.1248, 0.02059, 0.2435, 0.05114, 0.2434, 0.05147, 0.2432, 0.05128, 0.1253, 0.02964, 0.1249, 0.02964, 0.1249, 0.02924, 0.1253, 0.02924, 0.125, 0.02006, 0.1248, 0.02059, 0.1245, 0.02028, 0.2435, 0.05114, 0.2437, 0.05147, 0.2434, 0.05147, 0.118, 0.03002, 0.1176, 0.03002, 0.1176, 0.02961, 0.118, 0.02961, 0.125, 0.02006, 0.1245, 0.02028, 0.1245, 0.01984, 0.2435, 0.05114, 0.2439, 0.05128, 0.2437, 0.05147, 0.118, 0.02961, 0.1176, 0.02961, 0.1176, 0.02921, 0.118, 0.02921, 0.125, 0.02006, 0.1245, 0.01984, 0.1248, 0.01954, 0.2435, 0.05114, 0.2439, 0.051, 0.2439, 0.05128, 0.1253, 0.02941, 0.1257, 0.02941, 0.1257, 0.0298, 0.1253, 0.0298, 0.1147, 0.02886, 0.1145, 0.02866, 0.1146, 0.02847, 0.1149, 0.02878, 0.1145, 0.02866, 0.1142, 0.02866, 0.1141, 0.02847, 0.1146, 0.02847, 0.1142, 0.02866, 0.114, 0.02886, 0.1138, 0.02878, 0.1141, 0.02847, 0.114, 0.02886, 0.114, 0.02913, 0.1138, 0.02921, 0.1138, 0.02878, 0.114, 0.02913, 0.1142, 0.02933, 0.1141, 0.02952, 0.1138, 0.02921, 0.1142, 0.02933, 0.1145, 0.02933, 0.1146, 0.02952, 0.1141, 0.02952, 0.1145, 0.02933, 0.1147, 0.02913, 0.1149, 0.02921, 0.1146, 0.02952, 0.1147, 0.02913, 0.1147, 0.02886, 0.1149, 0.02878, 0.1149, 0.02921])
me_plane_195.materials.append(mat_material_038)
me_plane_195.use_remesh_fix_poles = True
me_plane_195.use_remesh_preserve_attributes = False
me_plane_195.use_mirror_vertex_groups = False
me_plane_195.update()
me_plane_194 = bpy.data.meshes.new('Plane.194')
me_plane_194.from_pydata([(-0.5111, -1.681, 0.2215), (-0.6727, -1.681, 0.2215), (-0.5111, -1.407, 0.2215), (-0.6727, -1.407, 0.2215), (-0.5111, -1.488, 0.02798), (-0.6727, -1.488, 0.02798), (-0.5111, -1.681, -0.05217), (-0.6727, -1.681, -0.05217), (-0.5111, -1.875, 0.02798), (-0.6727, -1.875, 0.02798), (-0.5111, -1.955, 0.2215), (-0.6727, -1.955, 0.2215), (-0.5111, -1.875, 0.415), (-0.6727, -1.875, 0.415), (-0.5111, -1.681, 0.4951), (-0.6727, -1.681, 0.4951), (-0.5111, -1.488, 0.415), (-0.6727, -1.488, 0.415), (-0.6727, -1.559, 0.09894), (-0.6727, -1.508, 0.2215), (-0.6727, -1.681, 0.04819), (-0.6727, -1.804, 0.09894), (-0.6727, -1.854, 0.2215), (-0.6727, -1.804, 0.344), (-0.6727, -1.681, 0.3948), (-0.6727, -1.559, 0.344)], [], [(0, 4, 2), (1, 19, 18), (2, 4, 5, 3), (0, 6, 4), (1, 18, 20), (4, 6, 7, 5), (0, 8, 6), (1, 20, 21), (6, 8, 9, 7), (0, 10, 8), (1, 21, 22), (8, 10, 11, 9), (0, 12, 10), (1, 22, 23), (10, 12, 13, 11), (0, 14, 12), (1, 23, 24), (12, 14, 15, 13), (0, 16, 14), (1, 24, 25), (14, 16, 17, 15), (0, 2, 16), (1, 25, 19), (16, 2, 3, 17), (18, 19, 3, 5), (20, 18, 5, 7), (21, 20, 7, 9), (22, 21, 9, 11), (23, 22, 11, 13), (24, 23, 13, 15), (25, 24, 15, 17), (19, 25, 17, 3)])
_uv = me_plane_194.uv_layers.new(name='UVMap')
_uv.uv.foreach_set('vector', [0.1126, 0.02899, 0.1128, 0.02952, 0.1124, 0.02952, 0.2542, 0.04116, 0.2545, 0.04102, 0.2545, 0.0413, 0.1263, 0.01759, 0.1263, 0.01799, 0.126, 0.01799, 0.126, 0.01759, 0.1126, 0.02899, 0.1131, 0.02921, 0.1128, 0.02952, 0.2542, 0.04116, 0.2545, 0.0413, 0.2543, 0.04149, 0.1192, 0.02921, 0.1192, 0.02962, 0.1189, 0.02962, 0.1189, 0.02921, 0.1126, 0.02899, 0.1131, 0.02878, 0.1131, 0.02921, 0.2542, 0.04116, 0.2543, 0.04149, 0.254, 0.04149, 0.1192, 0.02962, 0.1192, 0.03002, 0.1189, 0.03002, 0.1189, 0.02962, 0.1126, 0.02899, 0.1128, 0.02847, 0.1131, 0.02878, 0.2542, 0.04116, 0.254, 0.04149, 0.2538, 0.0413, 0.1226, 0.03005, 0.1226, 0.02965, 0.1229, 0.02965, 0.1229, 0.03005, 0.1126, 0.02899, 0.1124, 0.02847, 0.1128, 0.02847, 0.2542, 0.04116, 0.2538, 0.0413, 0.2538, 0.04102, 0.1226, 0.02965, 0.1226, 0.02925, 0.1229, 0.02925, 0.1229, 0.02965, 0.1126, 0.02899, 0.1121, 0.02878, 0.1124, 0.02847, 0.2542, 0.04116, 0.2538, 0.04102, 0.254, 0.04083, 0.1258, 0.01573, 0.1258, 0.01533, 0.1262, 0.01533, 0.1262, 0.01573, 0.1126, 0.02899, 0.1121, 0.02921, 0.1121, 0.02878, 0.2542, 0.04116, 0.254, 0.04083, 0.2543, 0.04083, 0.1258, 0.01533, 0.1258, 0.01493, 0.1262, 0.01493, 0.1262, 0.01533, 0.1126, 0.02899, 0.1124, 0.02952, 0.1121, 0.02921, 0.2542, 0.04116, 0.2543, 0.04083, 0.2545, 0.04102, 0.1263, 0.01719, 0.1263, 0.01759, 0.126, 0.01759, 0.126, 0.01719, 0.1253, 0.01915, 0.1253, 0.01887, 0.1255, 0.0188, 0.1255, 0.01923, 0.1251, 0.01934, 0.1253, 0.01915, 0.1255, 0.01923, 0.1252, 0.01954, 0.1249, 0.01934, 0.1251, 0.01934, 0.1252, 0.01954, 0.1248, 0.01954, 0.1247, 0.01915, 0.1249, 0.01934, 0.1248, 0.01954, 0.1245, 0.01923, 0.1247, 0.01887, 0.1247, 0.01915, 0.1245, 0.01923, 0.1245, 0.0188, 0.1249, 0.01868, 0.1247, 0.01887, 0.1245, 0.0188, 0.1248, 0.01849, 0.1251, 0.01868, 0.1249, 0.01868, 0.1248, 0.01849, 0.1252, 0.01849, 0.1253, 0.01887, 0.1251, 0.01868, 0.1252, 0.01849, 0.1255, 0.0188])
me_plane_194.materials.append(mat_material_038)
me_plane_194.use_remesh_fix_poles = True
me_plane_194.use_remesh_preserve_attributes = False
me_plane_194.use_mirror_vertex_groups = False
me_plane_194.update()
me_plane_193 = bpy.data.meshes.new('Plane.193')
me_plane_193.from_pydata([(0.3332, 1.526, 0.2215), (0.4948, 1.526, 0.2215), (0.3332, 1.8, 0.2215), (0.4948, 1.8, 0.2215), (0.3332, 1.72, 0.02798), (0.4948, 1.72, 0.02798), (0.3332, 1.526, -0.05217), (0.4948, 1.526, -0.05217), (0.3332, 1.333, 0.02798), (0.4948, 1.333, 0.02798), (0.3332, 1.253, 0.2215), (0.4948, 1.253, 0.2215), (0.3332, 1.333, 0.415), (0.4948, 1.333, 0.415), (0.3332, 1.526, 0.4951), (0.4948, 1.526, 0.4951), (0.3332, 1.72, 0.415), (0.4948, 1.72, 0.415), (0.5111, 1.526, 0.2215), (0.6727, 1.526, 0.2215), (0.5111, 1.8, 0.2215), (0.6727, 1.8, 0.2215), (0.5111, 1.72, 0.02798), (0.6727, 1.72, 0.02798), (0.5111, 1.526, -0.05217), (0.6727, 1.526, -0.05217), (0.5111, 1.333, 0.02798), (0.6727, 1.333, 0.02798), (0.5111, 1.253, 0.2215), (0.6727, 1.253, 0.2215), (0.5111, 1.333, 0.415), (0.6727, 1.333, 0.415), (0.5111, 1.526, 0.4951), (0.6727, 1.526, 0.4951), (0.5111, 1.72, 0.415), (0.6727, 1.72, 0.415), (0.6727, 1.649, 0.09894), (0.6727, 1.7, 0.2215), (0.6727, 1.526, 0.04819), (0.6727, 1.404, 0.09894), (0.6727, 1.353, 0.2215), (0.6727, 1.404, 0.344), (0.6727, 1.526, 0.3948), (0.6727, 1.649, 0.344)], [], [(0, 2, 4), (1, 5, 3), (2, 3, 5, 4), (0, 4, 6), (1, 7, 5), (4, 5, 7, 6), (0, 6, 8), (1, 9, 7), (6, 7, 9, 8), (0, 8, 10), (1, 11, 9), (8, 9, 11, 10), (0, 10, 12), (1, 13, 11), (10, 11, 13, 12), (0, 12, 14), (1, 15, 13), (12, 13, 15, 14), (0, 14, 16), (1, 17, 15), (14, 15, 17, 16), (0, 16, 2), (1, 3, 17), (16, 17, 3, 2), (18, 20, 22), (19, 36, 37), (20, 21, 23, 22), (18, 22, 24), (19, 38, 36), (22, 23, 25, 24), (18, 24, 26), (19, 39, 38), (24, 25, 27, 26), (18, 26, 28), (19, 40, 39), (26, 27, 29, 28), (18, 28, 30), (19, 41, 40), (28, 29, 31, 30), (18, 30, 32), (19, 42, 41), (30, 31, 33, 32), (18, 32, 34), (19, 43, 42), (32, 33, 35, 34), (18, 34, 20), (19, 37, 43), (34, 35, 21, 20), (37, 36, 23, 21), (36, 38, 25, 23), (38, 39, 27, 25), (39, 40, 29, 27), (40, 41, 31, 29), (41, 42, 33, 31), (42, 43, 35, 33), (43, 37, 21, 35)])
_uv = me_plane_193.uv_layers.new(name='UVMap')
_uv.uv.foreach_set('vector', [0.1231, 0.02872, 0.1229, 0.02925, 0.1226, 0.02894, 0.1164, 0.02899, 0.117, 0.02878, 0.117, 0.02921, 0.1263, 0.0168, 0.126, 0.0168, 0.126, 0.01639, 0.1263, 0.01639, 0.1231, 0.02872, 0.1226, 0.02894, 0.1226, 0.02851, 0.1164, 0.02899, 0.1167, 0.02847, 0.117, 0.02878, 0.1262, 0.02899, 0.1259, 0.02899, 0.1259, 0.02859, 0.1262, 0.02859, 0.1231, 0.02872, 0.1226, 0.02851, 0.1229, 0.0282, 0.1164, 0.02899, 0.1162, 0.02847, 0.1167, 0.02847, 0.1262, 0.02859, 0.1259, 0.02859, 0.1259, 0.02819, 0.1262, 0.02819, 0.1231, 0.02872, 0.1229, 0.0282, 0.1233, 0.0282, 0.1164, 0.02899, 0.1159, 0.02878, 0.1162, 0.02847, 0.1249, 0.03004, 0.1246, 0.03004, 0.1246, 0.02964, 0.1249, 0.02964, 0.1231, 0.02872, 0.1233, 0.0282, 0.1237, 0.02851, 0.1164, 0.02899, 0.1159, 0.02921, 0.1159, 0.02878, 0.1249, 0.02964, 0.1246, 0.02964, 0.1246, 0.02924, 0.1249, 0.02924, 0.1231, 0.02872, 0.1237, 0.02851, 0.1237, 0.02894, 0.1164, 0.02899, 0.1162, 0.02952, 0.1159, 0.02921, 0.1176, 0.03002, 0.1173, 0.03002, 0.1173, 0.02961, 0.1176, 0.02961, 0.1231, 0.02872, 0.1237, 0.02894, 0.1233, 0.02925, 0.1164, 0.02899, 0.1167, 0.02952, 0.1162, 0.02952, 0.1176, 0.02961, 0.1173, 0.02961, 0.1173, 0.02921, 0.1176, 0.02921, 0.1231, 0.02872, 0.1233, 0.02925, 0.1229, 0.02925, 0.1164, 0.02899, 0.117, 0.02921, 0.1167, 0.02952, 0.1263, 0.01719, 0.126, 0.01719, 0.126, 0.0168, 0.1263, 0.0168, 0.125, 0.01796, 0.1248, 0.01849, 0.1245, 0.01818, 0.2495, 0.05114, 0.2494, 0.05081, 0.2496, 0.05081, 0.126, 0.01971, 0.1263, 0.01971, 0.1263, 0.02011, 0.126, 0.02011, 0.125, 0.01796, 0.1245, 0.01818, 0.1245, 0.01775, 0.2495, 0.05114, 0.2492, 0.051, 0.2494, 0.05081, 0.1262, 0.0298, 0.1259, 0.0298, 0.1259, 0.02939, 0.1262, 0.02939, 0.125, 0.01796, 0.1245, 0.01775, 0.1248, 0.01744, 0.2495, 0.05114, 0.2492, 0.05128, 0.2492, 0.051, 0.1262, 0.02939, 0.1259, 0.02939, 0.1259, 0.02899, 0.1262, 0.02899, 0.125, 0.01796, 0.1248, 0.01744, 0.1252, 0.01744, 0.2495, 0.05114, 0.2494, 0.05147, 0.2492, 0.05128, 0.1236, 0.03005, 0.1233, 0.03005, 0.1233, 0.02965, 0.1236, 0.02965, 0.125, 0.01796, 0.1252, 0.01744, 0.1255, 0.01775, 0.2495, 0.05114, 0.2496, 0.05147, 0.2494, 0.05147, 0.1236, 0.02965, 0.1233, 0.02965, 0.1233, 0.02925, 0.1236, 0.02925, 0.125, 0.01796, 0.1255, 0.01775, 0.1255, 0.01818, 0.2495, 0.05114, 0.2498, 0.05128, 0.2496, 0.05147, 0.1198, 0.02927, 0.1194, 0.02927, 0.1194, 0.02887, 0.1198, 0.02887, 0.125, 0.01796, 0.1255, 0.01818, 0.1252, 0.01849, 0.2495, 0.05114, 0.2498, 0.051, 0.2498, 0.05128, 0.1198, 0.02887, 0.1194, 0.02887, 0.1194, 0.02847, 0.1198, 0.02847, 0.125, 0.01796, 0.1252, 0.01849, 0.1248, 0.01849, 0.2495, 0.05114, 0.2496, 0.05081, 0.2498, 0.051, 0.126, 0.01931, 0.1263, 0.01931, 0.1263, 0.01971, 0.126, 0.01971, 0.1205, 0.02866, 0.1202, 0.02866, 0.1201, 0.02847, 0.1205, 0.02847, 0.1202, 0.02866, 0.12, 0.02886, 0.1198, 0.02878, 0.1201, 0.02847, 0.12, 0.02886, 0.12, 0.02913, 0.1198, 0.02921, 0.1198, 0.02878, 0.12, 0.02913, 0.1202, 0.02933, 0.1201, 0.02952, 0.1198, 0.02921, 0.1202, 0.02933, 0.1205, 0.02933, 0.1205, 0.02952, 0.1201, 0.02952, 0.1205, 0.02933, 0.1206, 0.02913, 0.1208, 0.02921, 0.1205, 0.02952, 0.1206, 0.02913, 0.1206, 0.02886, 0.1208, 0.02878, 0.1208, 0.02921, 0.1206, 0.02886, 0.1205, 0.02866, 0.1205, 0.02847, 0.1208, 0.02878])
me_plane_193.materials.append(mat_material_038)
me_plane_193.use_remesh_fix_poles = True
me_plane_193.use_remesh_preserve_attributes = False
me_plane_193.use_mirror_vertex_groups = False
me_plane_193.update()
me_plane_192 = bpy.data.meshes.new('Plane.192')
me_plane_192.from_pydata([(-0.3332, 1.526, 0.2215), (-0.4948, 1.526, 0.2215), (-0.3332, 1.8, 0.2215), (-0.4948, 1.8, 0.2215), (-0.3332, 1.72, 0.02798), (-0.4948, 1.72, 0.02798), (-0.3332, 1.526, -0.05217), (-0.4948, 1.526, -0.05217), (-0.3332, 1.333, 0.02798), (-0.4948, 1.333, 0.02798), (-0.3332, 1.253, 0.2215), (-0.4948, 1.253, 0.2215), (-0.3332, 1.333, 0.415), (-0.4948, 1.333, 0.415), (-0.3332, 1.526, 0.4951), (-0.4948, 1.526, 0.4951), (-0.3332, 1.72, 0.415), (-0.4948, 1.72, 0.415), (-0.5111, 1.526, 0.2215), (-0.6727, 1.526, 0.2215), (-0.5111, 1.8, 0.2215), (-0.6727, 1.8, 0.2215), (-0.5111, 1.72, 0.02798), (-0.6727, 1.72, 0.02798), (-0.5111, 1.526, -0.05217), (-0.6727, 1.526, -0.05217), (-0.5111, 1.333, 0.02798), (-0.6727, 1.333, 0.02798), (-0.5111, 1.253, 0.2215), (-0.6727, 1.253, 0.2215), (-0.5111, 1.333, 0.415), (-0.6727, 1.333, 0.415), (-0.5111, 1.526, 0.4951), (-0.6727, 1.526, 0.4951), (-0.5111, 1.72, 0.415), (-0.6727, 1.72, 0.415), (-0.6727, 1.649, 0.09894), (-0.6727, 1.7, 0.2215), (-0.6727, 1.526, 0.04819), (-0.6727, 1.404, 0.09894), (-0.6727, 1.353, 0.2215), (-0.6727, 1.404, 0.344), (-0.6727, 1.526, 0.3948), (-0.6727, 1.649, 0.344)], [], [(0, 4, 2), (1, 3, 5), (2, 4, 5, 3), (0, 6, 4), (1, 5, 7), (4, 6, 7, 5), (0, 8, 6), (1, 7, 9), (6, 8, 9, 7), (0, 10, 8), (1, 9, 11), (8, 10, 11, 9), (0, 12, 10), (1, 11, 13), (10, 12, 13, 11), (0, 14, 12), (1, 13, 15), (12, 14, 15, 13), (0, 16, 14), (1, 15, 17), (14, 16, 17, 15), (0, 2, 16), (1, 17, 3), (16, 2, 3, 17), (18, 22, 20), (19, 37, 36), (20, 22, 23, 21), (18, 24, 22), (19, 36, 38), (22, 24, 25, 23), (18, 26, 24), (19, 38, 39), (24, 26, 27, 25), (18, 28, 26), (19, 39, 40), (26, 28, 29, 27), (18, 30, 28), (19, 40, 41), (28, 30, 31, 29), (18, 32, 30), (19, 41, 42), (30, 32, 33, 31), (18, 34, 32), (19, 42, 43), (32, 34, 35, 33), (18, 20, 34), (19, 43, 37), (34, 20, 21, 35), (36, 37, 21, 23), (38, 36, 23, 25), (39, 38, 25, 27), (40, 39, 27, 29), (41, 40, 29, 31), (42, 41, 31, 33), (43, 42, 33, 35), (37, 43, 35, 21)])
_uv = me_plane_192.uv_layers.new(name='UVMap')
_uv.uv.foreach_set('vector', [0.1154, 0.02899, 0.1159, 0.02921, 0.1156, 0.02952, 0.125, 0.01691, 0.1245, 0.01713, 0.1245, 0.0167, 0.1263, 0.01891, 0.1263, 0.01931, 0.126, 0.01931, 0.126, 0.01891, 0.1154, 0.02899, 0.1159, 0.02878, 0.1159, 0.02921, 0.125, 0.01691, 0.1245, 0.0167, 0.1248, 0.01639, 0.1189, 0.02921, 0.1189, 0.02962, 0.1185, 0.02962, 0.1185, 0.02921, 0.1154, 0.02899, 0.1156, 0.02847, 0.1159, 0.02878, 0.125, 0.01691, 0.1248, 0.01639, 0.1252, 0.01639, 0.1189, 0.02962, 0.1189, 0.03002, 0.1185, 0.03002, 0.1185, 0.02962, 0.1154, 0.02899, 0.1152, 0.02847, 0.1156, 0.02847, 0.125, 0.01691, 0.1252, 0.01639, 0.1255, 0.0167, 0.1194, 0.03008, 0.1194, 0.02967, 0.1198, 0.02967, 0.1198, 0.03008, 0.1154, 0.02899, 0.1149, 0.02878, 0.1152, 0.02847, 0.125, 0.01691, 0.1255, 0.0167, 0.1255, 0.01713, 0.1194, 0.02967, 0.1194, 0.02927, 0.1198, 0.02927, 0.1198, 0.02967, 0.1154, 0.02899, 0.1149, 0.02921, 0.1149, 0.02878, 0.125, 0.01691, 0.1255, 0.01713, 0.1252, 0.01744, 0.1182, 0.03002, 0.1182, 0.02961, 0.1185, 0.02961, 0.1185, 0.03002, 0.1154, 0.02899, 0.1152, 0.02952, 0.1149, 0.02921, 0.125, 0.01691, 0.1252, 0.01744, 0.1248, 0.01744, 0.1182, 0.02961, 0.1182, 0.02921, 0.1185, 0.02921, 0.1185, 0.02961, 0.1154, 0.02899, 0.1156, 0.02952, 0.1152, 0.02952, 0.125, 0.01691, 0.1248, 0.01744, 0.1245, 0.01713, 0.1263, 0.01851, 0.1263, 0.01891, 0.126, 0.01891, 0.126, 0.01851, 0.1115, 0.02899, 0.111, 0.02878, 0.1113, 0.02847, 0.254, 0.05086, 0.2541, 0.05053, 0.2543, 0.05072, 0.1263, 0.02051, 0.1263, 0.02092, 0.126, 0.02092, 0.126, 0.02051, 0.1115, 0.02899, 0.111, 0.02921, 0.111, 0.02878, 0.254, 0.05086, 0.2543, 0.05072, 0.2543, 0.051, 0.1237, 0.03003, 0.1237, 0.02962, 0.124, 0.02962, 0.124, 0.03003, 0.1115, 0.02899, 0.1113, 0.02952, 0.111, 0.02921, 0.254, 0.05086, 0.2543, 0.051, 0.2541, 0.05119, 0.1237, 0.02962, 0.1237, 0.02922, 0.124, 0.02922, 0.124, 0.02962, 0.1115, 0.02899, 0.1118, 0.02952, 0.1113, 0.02952, 0.254, 0.05086, 0.2541, 0.05119, 0.2539, 0.05119, 0.1229, 0.03005, 0.1229, 0.02965, 0.1233, 0.02965, 0.1233, 0.03005, 0.1115, 0.02899, 0.1121, 0.02921, 0.1118, 0.02952, 0.254, 0.05086, 0.2539, 0.05119, 0.2537, 0.051, 0.1229, 0.02965, 0.1229, 0.02925, 0.1233, 0.02925, 0.1233, 0.02965, 0.1115, 0.02899, 0.1121, 0.02878, 0.1121, 0.02921, 0.254, 0.05086, 0.2537, 0.051, 0.2537, 0.05072, 0.117, 0.03002, 0.117, 0.02961, 0.1173, 0.02961, 0.1173, 0.03002, 0.1115, 0.02899, 0.1118, 0.02847, 0.1121, 0.02878, 0.254, 0.05086, 0.2537, 0.05072, 0.2539, 0.05053, 0.117, 0.02961, 0.117, 0.02921, 0.1173, 0.02921, 0.1173, 0.02961, 0.1115, 0.02899, 0.1113, 0.02847, 0.1118, 0.02847, 0.254, 0.05086, 0.2539, 0.05053, 0.2541, 0.05053, 0.1263, 0.02011, 0.1263, 0.02051, 0.126, 0.02051, 0.126, 0.02011, 0.1251, 0.02858, 0.1249, 0.02838, 0.125, 0.02819, 0.1253, 0.0285, 0.1251, 0.02885, 0.1251, 0.02858, 0.1253, 0.0285, 0.1253, 0.02893, 0.1249, 0.02905, 0.1251, 0.02885, 0.1253, 0.02893, 0.125, 0.02924, 0.1247, 0.02905, 0.1249, 0.02905, 0.125, 0.02924, 0.1246, 0.02924, 0.1245, 0.02885, 0.1247, 0.02905, 0.1246, 0.02924, 0.1243, 0.02893, 0.1245, 0.02858, 0.1245, 0.02885, 0.1243, 0.02893, 0.1243, 0.0285, 0.1247, 0.02838, 0.1245, 0.02858, 0.1243, 0.0285, 0.1246, 0.02819, 0.1249, 0.02838, 0.1247, 0.02838, 0.1246, 0.02819, 0.125, 0.02819])
me_plane_192.materials.append(mat_material_038)
me_plane_192.use_remesh_fix_poles = True
me_plane_192.use_remesh_preserve_attributes = False
me_plane_192.use_mirror_vertex_groups = False
me_plane_192.update()

# ---- objects
ob_bus_01_blue = bpy.data.objects.new('Bus_01_Blue', me_plane_196)
ob_wheel_fl = bpy.data.objects.new('Wheel_FL', me_plane_195)
ob_wheel_fr = bpy.data.objects.new('Wheel_FR', me_plane_194)
ob_wheel_rl = bpy.data.objects.new('Wheel_RL', me_plane_193)
ob_wheel_rr = bpy.data.objects.new('Wheel_RR', me_plane_192)

# ---- transforms, parenting, visibility, modifiers, constraints
ob_bus_01_blue.location = (0.0, 0.0, 0.05331)
ob_bus_01_blue.lineart.crease_threshold = 0.0
ob_wheel_fl.parent = ob_bus_01_blue
ob_wheel_fl.matrix_parent_inverse = Matrix(((1.0, -0.0, 0.0, -0.0), (-0.0, 1.0, -0.0, 0.0), (0.0, -0.0, 1.0, -0.05331), (-0.0, 0.0, -0.0, 1.0)))
ob_wheel_fl.location = (0.0, 0.0, 0.05331)
ob_wheel_fl.lineart.crease_threshold = 0.0
ob_wheel_fr.parent = ob_bus_01_blue
ob_wheel_fr.matrix_parent_inverse = Matrix(((1.0, -0.0, 0.0, -0.0), (-0.0, 1.0, -0.0, 0.0), (0.0, -0.0, 1.0, -0.05331), (-0.0, 0.0, -0.0, 1.0)))
ob_wheel_fr.location = (0.0, 0.0, 0.05331)
ob_wheel_fr.lineart.crease_threshold = 0.0
ob_wheel_rl.parent = ob_bus_01_blue
ob_wheel_rl.matrix_parent_inverse = Matrix(((1.0, -0.0, 0.0, -0.0), (-0.0, 1.0, -0.0, 0.0), (0.0, -0.0, 1.0, -0.05331), (-0.0, 0.0, -0.0, 1.0)))
ob_wheel_rl.location = (0.0, 0.0, 0.05331)
ob_wheel_rl.lineart.crease_threshold = 0.0
ob_wheel_rr.parent = ob_bus_01_blue
ob_wheel_rr.matrix_parent_inverse = Matrix(((1.0, -0.0, 0.0, -0.0), (-0.0, 1.0, -0.0, 0.0), (0.0, -0.0, 1.0, -0.05331), (-0.0, 0.0, -0.0, 1.0)))
ob_wheel_rr.location = (0.0, 0.0, 0.05331)
ob_wheel_rr.lineart.crease_threshold = 0.0

# ---- collection membership
col_collection.objects.link(ob_bus_01_blue)
col_collection.objects.link(ob_wheel_fl)
col_collection.objects.link(ob_wheel_fr)
col_collection.objects.link(ob_wheel_rl)
col_collection.objects.link(ob_wheel_rr)

# ---- scene / render settings (as saved in the file)
scene.frame_start = 1; scene.frame_end = 250; scene.frame_set(3)
scene.render.engine = 'BLENDER_EEVEE_NEXT'
scene.cycles.use_denoising = False
scene.cycles.samples = 128
scene.cycles.sampling_pattern = 'TABULATED_SOBOL'
scene.cycles.use_adaptive_sampling = False
scene.cycles.use_light_tree = False
scene.view_settings.view_transform = 'Filmic'
bpy.context.view_layer.update()

# ---- added for rendering (the .blend has no active camera and no usable light): camera, sun
cam_auto = bpy.data.cameras.new('AutoCamera')
cam_auto.lens = 50.0
cam_auto.sensor_width = 36.0
cam_auto.clip_end = 1000.0
ob_auto_camera = bpy.data.objects.new('AutoCamera', cam_auto)
scene.collection.objects.link(ob_auto_camera)
ob_auto_camera.location = (6.46398, -7.6679, 6.08688)
ob_auto_camera.rotation_euler = (1.09748, -7.21219e-08, 0.694738)
scene.camera = ob_auto_camera
light_auto_sun = bpy.data.lights.new('AutoSun', 'SUN')
light_auto_sun.energy = 3.0
light_auto_sun.angle = 0.0523599
ob_auto_sun = bpy.data.objects.new('AutoSun', light_auto_sun)
scene.collection.objects.link(ob_auto_sun)
ob_auto_sun.rotation_euler = (0.872665, 0.174533, 0.523599)
bpy.context.view_layer.update()
